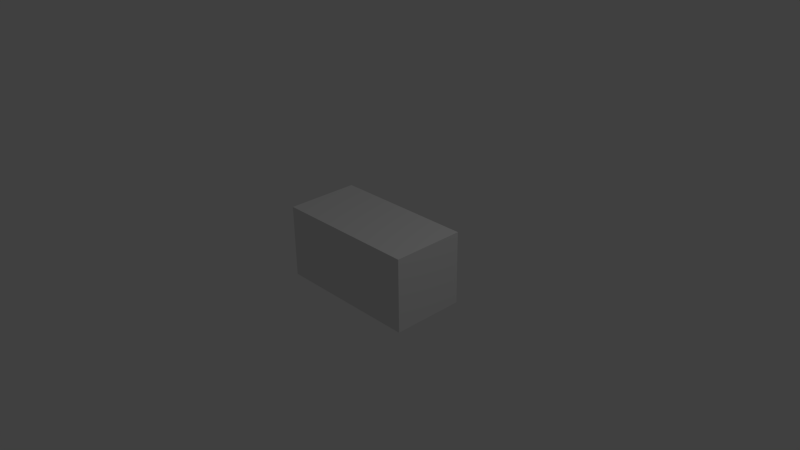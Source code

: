 # Source: bone_test.blend  (saved by Blender 2.71.0; exported with 4.5.12 LTS)
import bpy
from mathutils import Matrix  # noqa: F401  (used for matrix-valued properties, if any)

bpy.ops.wm.read_factory_settings(use_empty=True)
scene = bpy.context.scene
scene.name = 'Scene'

# ---- collections
col_collection_1 = bpy.data.collections.new('Collection 1'); scene.collection.children.link(col_collection_1)

# ---- materials (node trees are filled in below, after node groups)
mat_material = bpy.data.materials.new('Material')
mat_material.alpha_threshold = 0.0
mat_material.use_transparent_shadow = False
mat_material.preview_render_type = 'CUBE'
mat_material.roughness = 0.5
mat_material.line_color = (0.0, 0.0, 0.0, 1.0)

# ---- material node trees

# ---- world
world_world = bpy.data.worlds.new('World'); scene.world = world_world
world_world.color = (0.05088, 0.05088, 0.05088)
world_world.use_sun_shadow = False
world_world.sun_shadow_jitter_overblur = 0.0
world_world.cycles.sampling_method = 'MANUAL'
world_world.cycles.sample_map_resolution = 256

# ---- cameras
cam_camera = bpy.data.cameras.new('Camera')
cam_camera.clip_end = 100.0
cam_camera.lens = 35.0
cam_camera.sensor_width = 32.0
cam_camera.sensor_height = 18.0
cam_camera.ortho_scale = 7.314
cam_camera.dof.focus_distance = 0.0
cam_camera.dof.aperture_fstop = 128.0

# ---- lights
light_lamp = bpy.data.lights.new('Lamp', 'POINT')
light_lamp.transmission_factor = 0.0
light_lamp.cutoff_distance = 30.0
light_lamp.energy = 100.0
light_lamp.shadow_buffer_clip_start = 1.001
light_lamp.shadow_soft_size = 0.1
light_lamp.shadow_maximum_resolution = 0.006
light_lamp.use_absolute_resolution = True
light_lamp.cycles.use_multiple_importance_sampling = False

# ---- meshes
me_cube = bpy.data.meshes.new('Cube')
me_cube.from_pydata([(-1.0, -0.5, 0.5), (-1.0, 0.5, 0.5), (1.043e-07, 0.5, 0.5), (-7.451e-08, -0.5, 0.5), (-1.0, -0.5, -0.5), (-1.0, 0.5, -0.5), (3.129e-07, 0.5, -0.5), (1.043e-07, -0.5, -0.5), (1.0, 0.5, 0.5), (1.0, -0.5, 0.5), (1.0, 0.5, -0.5), (1.0, -0.5, -0.5)], [], [(0, 1, 2, 3), (4, 7, 6, 5), (0, 4, 5, 1), (1, 5, 6, 2), (6, 7, 11, 10), (4, 0, 3, 7), (8, 10, 11, 9), (7, 3, 9, 11), (2, 6, 10, 8), (3, 2, 8, 9)])
_k = set([(0, 1), (0, 3), (0, 4), (1, 2), (1, 5), (2, 3), (2, 6), (2, 8), (3, 7), (3, 9), (4, 5), (4, 7), (5, 6), (6, 7), (6, 10), (7, 11), (8, 9), (8, 10), (9, 11), (10, 11)])
me_cube.attributes.new('sharp_edge', 'BOOLEAN', 'EDGE').data.foreach_set('value', [ (min(e.vertices), max(e.vertices)) in _k for e in me_cube.edges])
_uv = me_cube.uv_layers.new(name='UVMap')
_uv.uv.foreach_set('vector', [0.0, 0.0, 1.0, 0.0, 1.0, 1.0, 0.0, 1.0, 0.0, 0.0, 1.0, 0.0, 1.0, 1.0, 0.0, 1.0, 0.0, 0.0, 1.0, 0.0, 1.0, 1.0, 0.0, 1.0, 0.0, 0.0, 1.0, 0.0, 1.0, 1.0, 0.0, 1.0, 0.0, 0.0, 1.0, 0.0, 1.0, 1.0, 0.0, 1.0, 0.0, 0.0, 1.0, 0.0, 1.0, 1.0, 0.0, 1.0, 0.0, 0.0, 1.0, 0.0, 1.0, 1.0, 0.0, 1.0, 0.0, 0.0, 1.0, 0.0, 1.0, 1.0, 0.0, 1.0, 0.0, 0.0, 1.0, 0.0, 1.0, 1.0, 0.0, 1.0, 0.0, 0.0, 1.0, 0.0, 1.0, 1.0, 0.0, 1.0])
me_cube.materials.append(mat_material)
me_cube.use_remesh_preserve_volume = False
me_cube.use_remesh_preserve_attributes = False
me_cube.use_mirror_vertex_groups = False
me_cube.update()
arm_armature = bpy.data.armatures.new('Armature')  # bones are not reproduced

# ---- objects
ob_cube = bpy.data.objects.new('Cube', me_cube)
ob_armature = bpy.data.objects.new('Armature', arm_armature)
ob_lamp = bpy.data.objects.new('Lamp', light_lamp)
ob_camera = bpy.data.objects.new('Camera', cam_camera)

# ---- transforms, parenting, visibility, modifiers, constraints
ob_cube.location = (0.0, 0.0, 0.0)
ob_cube.lock_rotations_4d = False
ob_cube.empty_display_type = 'ARROWS'
ob_cube.lineart.crease_threshold = 0.0
_vg = ob_cube.vertex_groups.new(name='bone_1')
for _i, _w in zip([0, 1, 2, 3, 4, 5, 6, 7], [1.0, 1.0, 0.5, 0.5, 1.0, 1.0, 0.5, 0.5]): _vg.add([_i], _w, 'REPLACE')
_vg = ob_cube.vertex_groups.new(name='bone_2')
for _i, _w in zip([2, 3, 6, 7, 8, 9, 10, 11], [0.5, 0.5, 0.5, 0.5, 1.0, 1.0, 1.0, 1.0]): _vg.add([_i], _w, 'REPLACE')
_m = ob_cube.modifiers.new('Armature', 'ARMATURE')
_m.object = ob_armature
ob_armature.parent = ob_cube
ob_armature.location = (-1.0, 0.0, 0.0)
ob_armature.lineart.crease_threshold = 0.0
ob_lamp.location = (4.076, 1.005, 5.904)
ob_lamp.rotation_euler = (0.6503, 0.05522, 1.866)
ob_lamp.lock_rotations_4d = False
ob_lamp.empty_display_type = 'ARROWS'
ob_lamp.color = (0.0, 0.0, 0.0, 0.0)
ob_lamp.lineart.crease_threshold = 0.0
ob_camera.location = (7.481, -6.508, 5.344)
ob_camera.rotation_euler = (1.109, 0.01082, 0.8149)
ob_camera.lock_rotations_4d = False
ob_camera.empty_display_type = 'ARROWS'
ob_camera.color = (0.0, 0.0, 0.0, 0.0)
ob_camera.display_type = 'WIRE'
ob_camera.lineart.crease_threshold = 0.0

# ---- collection membership
col_collection_1.objects.link(ob_cube)
col_collection_1.objects.link(ob_armature)
col_collection_1.objects.link(ob_lamp)
col_collection_1.objects.link(ob_camera)

# ---- scene / render settings (as saved in the file)
scene.camera = ob_camera
scene.frame_start = 1; scene.frame_end = 40; scene.frame_set(0)
scene.render.engine = 'BLENDER_EEVEE_NEXT'
scene.render.resolution_percentage = 50
scene.render.dither_intensity = 0.0
scene.cycles.use_denoising = False
scene.cycles.samples = 10
scene.cycles.sampling_pattern = 'TABULATED_SOBOL'
scene.cycles.light_sampling_threshold = 0.0
scene.cycles.use_adaptive_sampling = False
scene.cycles.use_light_tree = False
scene.cycles.blur_glossy = 0.0
scene.cycles.volume_bounces = 1
scene.cycles.pixel_filter_type = 'GAUSSIAN'
scene.cycles.sample_clamp_indirect = 0.0
scene.view_settings.view_transform = 'Standard'
bpy.context.view_layer.update()
